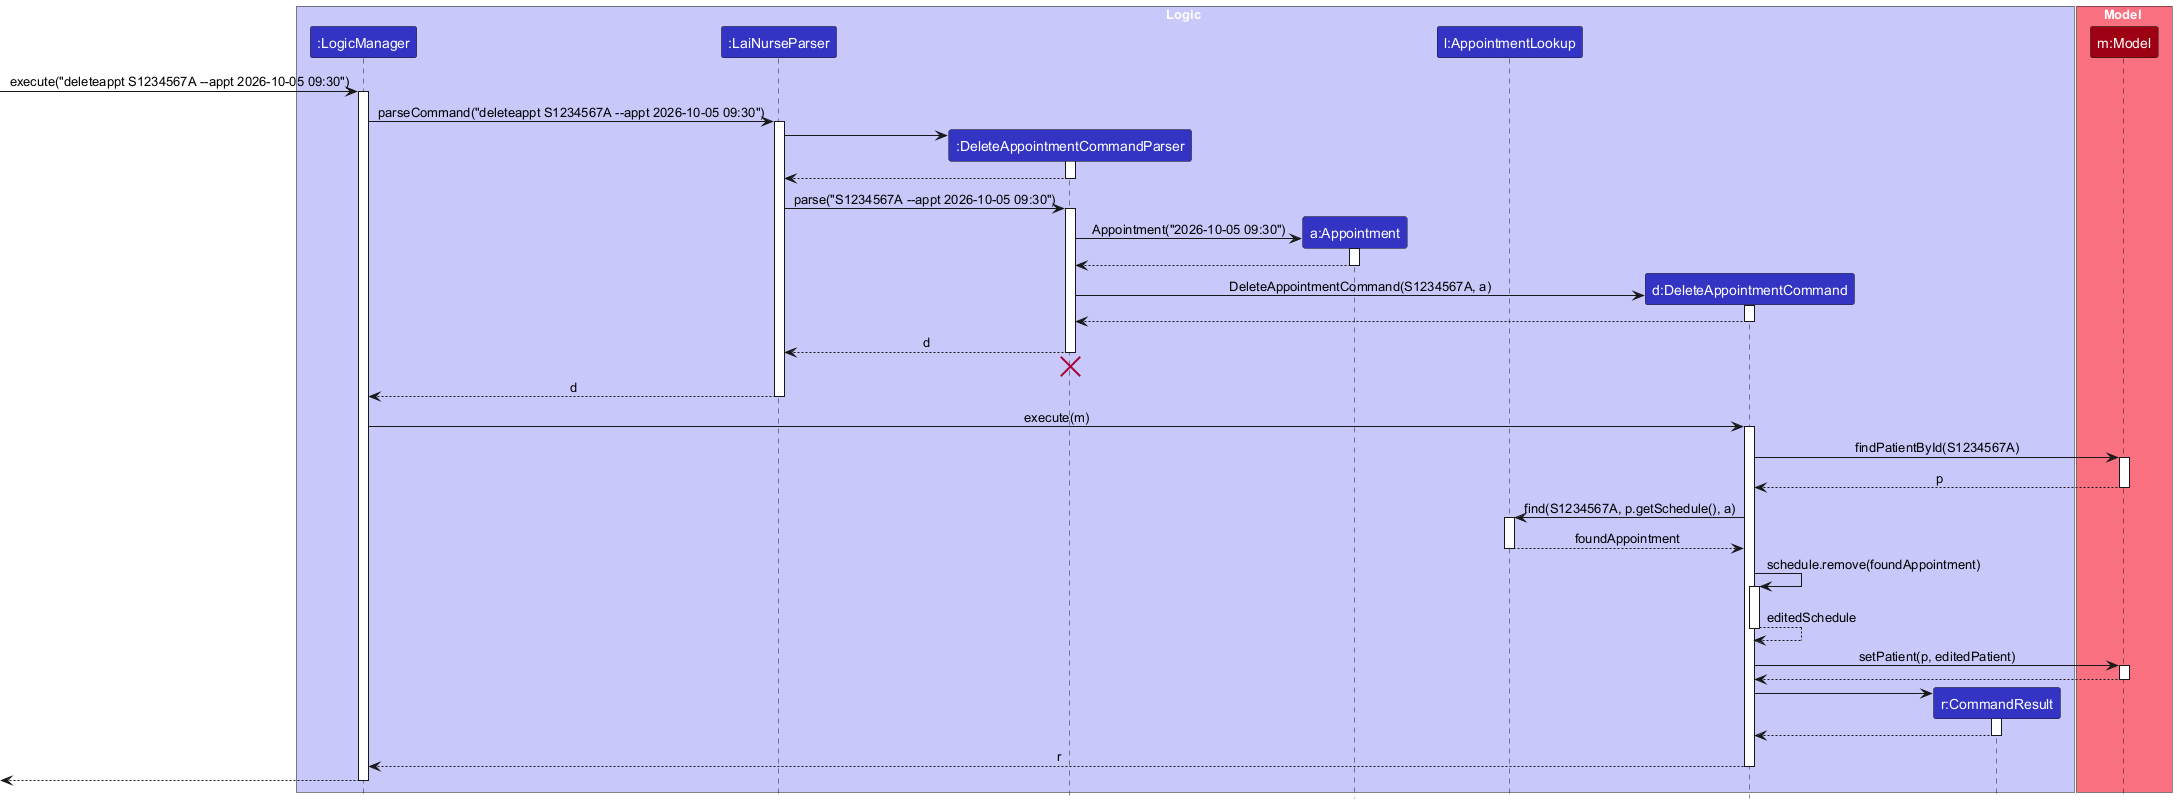

The diagram above was rendered by PlantUML. Its source (embedded in the PNG):
@startuml
!include style.puml
skinparam ArrowFontStyle plain

box Logic LOGIC_COLOR_T1
participant ":LogicManager" as LogicManager LOGIC_COLOR
participant ":LaiNurseParser" as LaiNurseParser LOGIC_COLOR
participant ":DeleteAppointmentCommandParser" as DeleteAppointmentCommandParser LOGIC_COLOR
participant "a:Appointment" as Appointment LOGIC_COLOR
participant "l:AppointmentLookup" as AppointmentLookup LOGIC_COLOR
participant "d:DeleteAppointmentCommand" as DeleteAppointmentCommand LOGIC_COLOR
participant "r:CommandResult" as CommandResult LOGIC_COLOR
end box

box Model MODEL_COLOR_T1
participant "m:Model" as Model MODEL_COLOR
end box

[-> LogicManager : execute("deleteappt S1234567A --appt 2026-10-05 09:30")
activate LogicManager

LogicManager -> LaiNurseParser : parseCommand("deleteappt S1234567A --appt 2026-10-05 09:30")
activate LaiNurseParser

create DeleteAppointmentCommandParser
LaiNurseParser -> DeleteAppointmentCommandParser
activate DeleteAppointmentCommandParser

DeleteAppointmentCommandParser --> LaiNurseParser
deactivate DeleteAppointmentCommandParser

LaiNurseParser -> DeleteAppointmentCommandParser : parse("S1234567A --appt 2026-10-05 09:30")
activate DeleteAppointmentCommandParser

create Appointment
DeleteAppointmentCommandParser -> Appointment : Appointment("2026-10-05 09:30")
activate Appointment

Appointment --> DeleteAppointmentCommandParser
deactivate Appointment

create DeleteAppointmentCommand
DeleteAppointmentCommandParser -> DeleteAppointmentCommand : DeleteAppointmentCommand(S1234567A, a)
activate DeleteAppointmentCommand

DeleteAppointmentCommand --> DeleteAppointmentCommandParser
deactivate DeleteAppointmentCommand

DeleteAppointmentCommandParser --> LaiNurseParser : d
deactivate DeleteAppointmentCommandParser
'Hidden arrow to position the destroy marker below the end of the activation bar.
DeleteAppointmentCommandParser -[hidden]-> LaiNurseParser
destroy DeleteAppointmentCommandParser

LaiNurseParser --> LogicManager : d
deactivate LaiNurseParser

LogicManager -> DeleteAppointmentCommand : execute(m)
activate DeleteAppointmentCommand

DeleteAppointmentCommand -> Model : findPatientById(S1234567A)
activate Model

Model --> DeleteAppointmentCommand : p
deactivate Model

DeleteAppointmentCommand -> AppointmentLookup : find(S1234567A, p.getSchedule(), a)
activate AppointmentLookup

AppointmentLookup --> DeleteAppointmentCommand : foundAppointment
deactivate AppointmentLookup

DeleteAppointmentCommand -> DeleteAppointmentCommand : schedule.remove(foundAppointment)
activate DeleteAppointmentCommand

DeleteAppointmentCommand --> DeleteAppointmentCommand : editedSchedule
deactivate DeleteAppointmentCommand

DeleteAppointmentCommand -> Model : setPatient(p, editedPatient)
activate Model

Model --> DeleteAppointmentCommand
deactivate Model

create CommandResult
DeleteAppointmentCommand -> CommandResult
activate CommandResult

CommandResult --> DeleteAppointmentCommand
deactivate CommandResult

DeleteAppointmentCommand --> LogicManager : r
deactivate DeleteAppointmentCommand

[<--LogicManager
deactivate LogicManager
@enduml